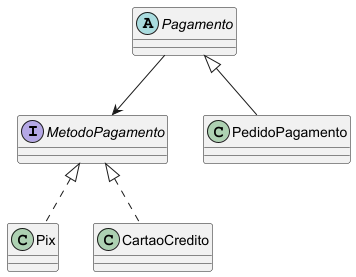

The diagram above was rendered by PlantUML. Its source (embedded in the PNG):
@startuml

skinparam classAttributeIconSize 0

interface MetodoPagamento

class Pix
class CartaoCredito

abstract class Pagamento
class PedidoPagamento

MetodoPagamento <|.. Pix
MetodoPagamento <|.. CartaoCredito

Pagamento --> MetodoPagamento

Pagamento <|-- PedidoPagamento

@enduml